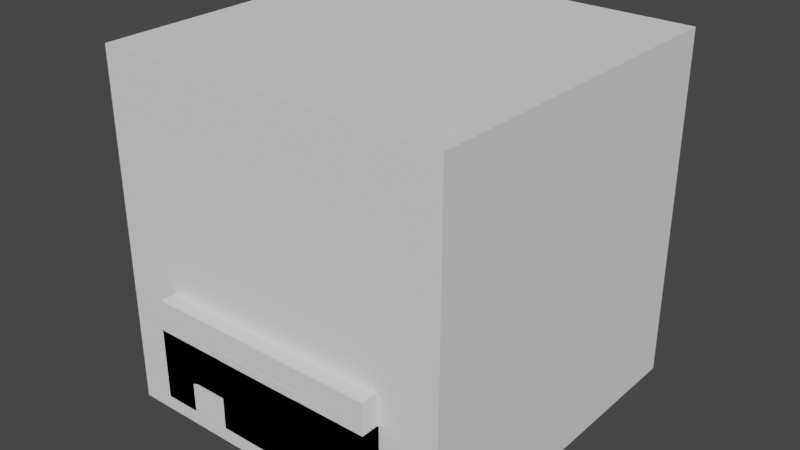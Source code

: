# Source: Mouths.blend  (saved by Blender 3.2.14; exported with 4.5.12 LTS)
import bpy
from mathutils import Matrix  # noqa: F401  (used for matrix-valued properties, if any)

bpy.ops.wm.read_factory_settings(use_empty=True)
scene = bpy.context.scene
scene.name = 'Scene'

# ---- collections
col_collection = bpy.data.collections.new('Collection'); scene.collection.children.link(col_collection)

# ---- world
world_world = bpy.data.worlds.new('World'); scene.world = world_world
world_world.use_nodes = True; world_world.node_tree.nodes.clear()
_N = world_world.node_tree.nodes; _L = world_world.node_tree.links
n0 = _N.new('ShaderNodeOutputWorld'); n0.name = 'World Output'; n0.location = (300, 300)
n1 = _N.new('ShaderNodeBackground'); n1.name = 'Background'; n1.location = (10, 300)
n1.inputs[0].default_value = (0.05088, 0.05088, 0.05088, 1.0)
_L.new(n1.outputs[0], n0.inputs[0])
n0.is_active_output = True
world_world.color = (0.05088, 0.05088, 0.05088)
world_world.use_sun_shadow = False
world_world.sun_shadow_jitter_overblur = 0.0

# ---- meshes
me_cube = bpy.data.meshes.new('Cube')
me_cube.from_pydata([(-0.5, -0.5, -0.5), (-0.5, -0.5, 0.5), (-0.5, 0.5, -0.5), (-0.5, 0.5, 0.5), (0.5, -0.5, -0.5), (0.5, -0.5, 0.5), (0.5, 0.5, -0.5), (0.5, 0.5, 0.5)], [], [(0, 1, 3, 2), (2, 3, 7, 6), (6, 7, 5, 4), (4, 5, 1, 0), (2, 6, 4, 0), (7, 3, 1, 5)])
_uv = me_cube.uv_layers.new(name='UVMap')
_uv.uv.foreach_set('vector', [0.375, 0.0, 0.625, 0.0, 0.625, 0.25, 0.375, 0.25, 0.375, 0.25, 0.625, 0.25, 0.625, 0.5, 0.375, 0.5, 0.375, 0.5, 0.625, 0.5, 0.625, 0.75, 0.375, 0.75, 0.375, 0.75, 0.625, 0.75, 0.625, 1.0, 0.375, 1.0, 0.125, 0.5, 0.375, 0.5, 0.375, 0.75, 0.125, 0.75, 0.625, 0.5, 0.875, 0.5, 0.875, 0.75, 0.625, 0.75])
me_cube.update()
me_cube_001 = bpy.data.meshes.new('Cube.001')
me_cube_001.from_pydata([(-0.335, -0.55, -0.3), (-0.335, -0.55, -0.2), (-0.335, -0.45, -0.3), (-0.335, -0.45, -0.2), (0.335, -0.55, -0.3), (0.335, -0.55, -0.2), (0.335, -0.45, -0.3), (0.335, -0.45, -0.2)], [], [(0, 1, 3, 2), (2, 3, 7, 6), (6, 7, 5, 4), (4, 5, 1, 0), (2, 6, 4, 0), (7, 3, 1, 5)])
_uv = me_cube_001.uv_layers.new(name='UVMap')
_uv.uv.foreach_set('vector', [0.375, 0.0, 0.625, 0.0, 0.625, 0.25, 0.375, 0.25, 0.375, 0.25, 0.625, 0.25, 0.625, 0.5, 0.375, 0.5, 0.375, 0.5, 0.625, 0.5, 0.625, 0.75, 0.375, 0.75, 0.375, 0.75, 0.625, 0.75, 0.625, 1.0, 0.375, 1.0, 0.125, 0.5, 0.375, 0.5, 0.375, 0.75, 0.125, 0.75, 0.625, 0.5, 0.875, 0.5, 0.875, 0.75, 0.625, 0.75])
me_cube_001.update()
me_cube_002 = bpy.data.meshes.new('Cube.002')
me_cube_002.from_pydata([(-0.335, -0.55, -0.3), (-0.335, -0.55, -0.2), (-0.335, -0.45, -0.3), (-0.335, -0.45, -0.2), (0.335, -0.55, -0.3), (0.335, -0.55, -0.2), (0.335, -0.45, -0.3), (0.335, -0.45, -0.2), (0.2345, -0.45, -0.3), (-0.2345, -0.45, -0.3), (-0.2345, -0.45, -0.2), (0.2345, -0.45, -0.2), (-0.2345, -0.55, -0.3), (0.2345, -0.55, -0.3), (0.2345, -0.55, -0.2), (-0.2345, -0.55, -0.2), (-0.335, -0.45, -0.4), (-0.335, -0.55, -0.4), (-0.2345, -0.45, -0.4), (0.335, -0.55, -0.4), (0.335, -0.45, -0.4), (0.2345, -0.55, -0.4), (0.2345, -0.45, -0.4), (-0.2345, -0.55, -0.4)], [], [(0, 1, 3, 2), (8, 11, 7, 6), (6, 7, 5, 4), (12, 15, 1, 0), (2, 9, 18, 16), (10, 3, 1, 15), (7, 11, 14, 5), (11, 10, 15, 14), (4, 13, 21, 19), (9, 8, 13, 12), (4, 5, 14, 13), (13, 14, 15, 12), (2, 3, 10, 9), (9, 10, 11, 8), (22, 20, 19, 21), (16, 18, 23, 17), (9, 12, 23, 18), (0, 2, 16, 17), (6, 4, 19, 20), (12, 0, 17, 23), (13, 8, 22, 21), (8, 6, 20, 22)])
_uv = me_cube_002.uv_layers.new(name='UVMap')
_uv.uv.foreach_set('vector', [0.375, 0.0, 0.625, 0.0, 0.625, 0.25, 0.375, 0.25, 0.375, 0.4625, 0.625, 0.4625, 0.625, 0.5, 0.375, 0.5, 0.375, 0.5, 0.625, 0.5, 0.625, 0.75, 0.375, 0.75, 0.375, 0.9625, 0.625, 0.9625, 0.625, 1.0, 0.375, 1.0, 0.375, 0.25, 0.375, 0.2875, 0.375, 0.2875, 0.375, 0.25, 0.8375, 0.5, 0.875, 0.5, 0.875, 0.75, 0.8375, 0.75, 0.625, 0.5, 0.6625, 0.5, 0.6625, 0.75, 0.625, 0.75, 0.6625, 0.5, 0.8375, 0.5, 0.8375, 0.75, 0.6625, 0.75, 0.375, 0.75, 0.375, 0.7875, 0.375, 0.7875, 0.375, 0.75, 0.1625, 0.5, 0.3375, 0.5, 0.3375, 0.75, 0.1625, 0.75, 0.375, 0.75, 0.625, 0.75, 0.625, 0.7875, 0.375, 0.7875, 0.375, 0.7875, 0.625, 0.7875, 0.625, 0.9625, 0.375, 0.9625, 0.375, 0.25, 0.625, 0.25, 0.625, 0.2875, 0.375, 0.2875, 0.375, 0.2875, 0.625, 0.2875, 0.625, 0.4625, 0.375, 0.4625, 0.3375, 0.5, 0.375, 0.5, 0.375, 0.75, 0.3375, 0.75, 0.125, 0.5, 0.1625, 0.5, 0.1625, 0.75, 0.125, 0.75, 0.1625, 0.5, 0.1625, 0.75, 0.1625, 0.75, 0.1625, 0.5, 0.375, 0.0, 0.375, 0.25, 0.375, 0.25, 0.375, 0.0, 0.375, 0.5, 0.375, 0.75, 0.375, 0.75, 0.375, 0.5, 0.375, 0.9625, 0.375, 1.0, 0.375, 1.0, 0.375, 0.9625, 0.3375, 0.75, 0.3375, 0.5, 0.3375, 0.5, 0.3375, 0.75, 0.375, 0.4625, 0.375, 0.5, 0.375, 0.5, 0.375, 0.4625])
me_cube_002.update()
me_cube_003 = bpy.data.meshes.new('Cube.003')
me_cube_003.from_pydata([(-0.335, -0.55, -0.3), (-0.335, -0.55, -0.4), (-0.335, -0.45, -0.3), (-0.335, -0.45, -0.4), (0.335, -0.55, -0.3), (0.335, -0.55, -0.4), (0.335, -0.45, -0.3), (0.335, -0.45, -0.4), (0.2345, -0.45, -0.3), (-0.2345, -0.45, -0.3), (-0.2345, -0.45, -0.4), (0.2345, -0.45, -0.4), (-0.2345, -0.55, -0.3), (0.2345, -0.55, -0.3), (0.2345, -0.55, -0.4), (-0.2345, -0.55, -0.4), (-0.335, -0.45, -0.2), (-0.335, -0.55, -0.2), (-0.2345, -0.45, -0.2), (0.335, -0.55, -0.2), (0.335, -0.45, -0.2), (0.2345, -0.55, -0.2), (0.2345, -0.45, -0.2), (-0.2345, -0.55, -0.2)], [], [(0, 2, 3, 1), (8, 6, 7, 11), (6, 4, 5, 7), (12, 0, 1, 15), (2, 16, 18, 9), (10, 15, 1, 3), (7, 5, 14, 11), (11, 14, 15, 10), (4, 19, 21, 13), (9, 12, 13, 8), (4, 13, 14, 5), (13, 12, 15, 14), (2, 9, 10, 3), (9, 8, 11, 10), (22, 21, 19, 20), (16, 17, 23, 18), (9, 18, 23, 12), (0, 17, 16, 2), (6, 20, 19, 4), (12, 23, 17, 0), (13, 21, 22, 8), (8, 22, 20, 6)])
_uv = me_cube_003.uv_layers.new(name='UVMap')
_uv.uv.foreach_set('vector', [0.375, 0.0, 0.375, 0.25, 0.625, 0.25, 0.625, 0.0, 0.375, 0.4625, 0.375, 0.5, 0.625, 0.5, 0.625, 0.4625, 0.375, 0.5, 0.375, 0.75, 0.625, 0.75, 0.625, 0.5, 0.375, 0.9625, 0.375, 1.0, 0.625, 1.0, 0.625, 0.9625, 0.375, 0.25, 0.375, 0.25, 0.375, 0.2875, 0.375, 0.2875, 0.8375, 0.5, 0.8375, 0.75, 0.875, 0.75, 0.875, 0.5, 0.625, 0.5, 0.625, 0.75, 0.6625, 0.75, 0.6625, 0.5, 0.6625, 0.5, 0.6625, 0.75, 0.8375, 0.75, 0.8375, 0.5, 0.375, 0.75, 0.375, 0.75, 0.375, 0.7875, 0.375, 0.7875, 0.1625, 0.5, 0.1625, 0.75, 0.3375, 0.75, 0.3375, 0.5, 0.375, 0.75, 0.375, 0.7875, 0.625, 0.7875, 0.625, 0.75, 0.375, 0.7875, 0.375, 0.9625, 0.625, 0.9625, 0.625, 0.7875, 0.375, 0.25, 0.375, 0.2875, 0.625, 0.2875, 0.625, 0.25, 0.375, 0.2875, 0.375, 0.4625, 0.625, 0.4625, 0.625, 0.2875, 0.3375, 0.5, 0.3375, 0.75, 0.375, 0.75, 0.375, 0.5, 0.125, 0.5, 0.125, 0.75, 0.1625, 0.75, 0.1625, 0.5, 0.1625, 0.5, 0.1625, 0.5, 0.1625, 0.75, 0.1625, 0.75, 0.375, 0.0, 0.375, 0.0, 0.375, 0.25, 0.375, 0.25, 0.375, 0.5, 0.375, 0.5, 0.375, 0.75, 0.375, 0.75, 0.375, 0.9625, 0.375, 0.9625, 0.375, 1.0, 0.375, 1.0, 0.3375, 0.75, 0.3375, 0.75, 0.3375, 0.5, 0.3375, 0.5, 0.375, 0.4625, 0.375, 0.4625, 0.375, 0.5, 0.375, 0.5])
me_cube_003.update()
me_cube_005 = bpy.data.meshes.new('Cube.005')
me_cube_005.from_pydata([(-0.125, -0.55, -0.425), (-0.125, -0.55, -0.175), (-0.125, -0.375, -0.425), (-0.125, -0.375, -0.175), (0.125, -0.55, -0.425), (0.125, -0.55, -0.175), (0.125, -0.375, -0.425), (0.125, -0.375, -0.175)], [], [(0, 1, 3, 2), (2, 3, 7, 6), (6, 7, 5, 4), (4, 5, 1, 0), (2, 6, 4, 0), (7, 3, 1, 5)])
_uv = me_cube_005.uv_layers.new(name='UVMap')
_uv.uv.foreach_set('vector', [0.375, 0.0, 0.625, 0.0, 0.625, 0.25, 0.375, 0.25, 0.375, 0.25, 0.625, 0.25, 0.625, 0.5, 0.375, 0.5, 0.375, 0.5, 0.625, 0.5, 0.625, 0.75, 0.375, 0.75, 0.375, 0.75, 0.625, 0.75, 0.625, 1.0, 0.375, 1.0, 0.125, 0.5, 0.375, 0.5, 0.375, 0.75, 0.125, 0.75, 0.625, 0.5, 0.875, 0.5, 0.875, 0.75, 0.625, 0.75])
me_cube_005.update()
me_cube_006 = bpy.data.meshes.new('Cube.006')
me_cube_006.from_pydata([(-0.325, -0.55, -0.35), (-0.325, -0.55, -0.25), (-0.325, -0.45, -0.35), (-0.325, -0.45, -0.25), (0.325, -0.55, -0.388), (0.325, -0.55, -0.288), (0.325, -0.45, -0.388), (0.325, -0.45, -0.288), (0.2167, -0.45, -0.331), (0.1083, -0.45, -0.3674), (-4.679e-08, -0.45, -0.3864), (-0.1083, -0.45, -0.3104), (-0.2167, -0.45, -0.3104), (-0.2167, -0.45, -0.2104), (-0.1083, -0.45, -0.2104), (-3.189e-08, -0.45, -0.2864), (0.1083, -0.45, -0.2674), (0.2167, -0.45, -0.231), (-0.2167, -0.55, -0.3104), (-0.1083, -0.55, -0.3104), (-4.063e-08, -0.55, -0.3864), (0.1083, -0.55, -0.3674), (0.2167, -0.55, -0.331), (0.2167, -0.55, -0.231), (0.1083, -0.55, -0.2674), (-5.553e-08, -0.55, -0.2864), (-0.1083, -0.55, -0.2104), (-0.2167, -0.55, -0.2104)], [], [(0, 1, 3, 2), (8, 17, 7, 6), (6, 7, 5, 4), (18, 27, 1, 0), (8, 6, 4, 22), (13, 3, 1, 27), (7, 17, 23, 5), (17, 16, 24, 23), (16, 15, 25, 24), (15, 14, 26, 25), (14, 13, 27, 26), (2, 12, 18, 0), (12, 11, 19, 18), (11, 10, 20, 19), (10, 9, 21, 20), (9, 8, 22, 21), (4, 5, 23, 22), (22, 23, 24, 21), (21, 24, 25, 20), (20, 25, 26, 19), (19, 26, 27, 18), (2, 3, 13, 12), (12, 13, 14, 11), (11, 14, 15, 10), (10, 15, 16, 9), (9, 16, 17, 8)])
_uv = me_cube_006.uv_layers.new(name='UVMap')
_uv.uv.foreach_set('vector', [0.375, 0.0, 0.625, 0.0, 0.625, 0.25, 0.375, 0.25, 0.375, 0.4583, 0.625, 0.4583, 0.625, 0.5, 0.375, 0.5, 0.375, 0.5, 0.625, 0.5, 0.625, 0.75, 0.375, 0.75, 0.375, 0.9583, 0.625, 0.9583, 0.625, 1.0, 0.375, 1.0, 0.3333, 0.5, 0.375, 0.5, 0.375, 0.75, 0.3333, 0.75, 0.8333, 0.5, 0.875, 0.5, 0.875, 0.75, 0.8333, 0.75, 0.625, 0.5, 0.6667, 0.5, 0.6667, 0.75, 0.625, 0.75, 0.6667, 0.5, 0.7083, 0.5, 0.7083, 0.75, 0.6667, 0.75, 0.7083, 0.5, 0.75, 0.5, 0.75, 0.75, 0.7083, 0.75, 0.75, 0.5, 0.7917, 0.5, 0.7917, 0.75, 0.75, 0.75, 0.7917, 0.5, 0.8333, 0.5, 0.8333, 0.75, 0.7917, 0.75, 0.125, 0.5, 0.1667, 0.5, 0.1667, 0.75, 0.125, 0.75, 0.1667, 0.5, 0.2083, 0.5, 0.2083, 0.75, 0.1667, 0.75, 0.2083, 0.5, 0.25, 0.5, 0.25, 0.75, 0.2083, 0.75, 0.25, 0.5, 0.2917, 0.5, 0.2917, 0.75, 0.25, 0.75, 0.2917, 0.5, 0.3333, 0.5, 0.3333, 0.75, 0.2917, 0.75, 0.375, 0.75, 0.625, 0.75, 0.625, 0.7917, 0.375, 0.7917, 0.375, 0.7917, 0.625, 0.7917, 0.625, 0.8333, 0.375, 0.8333, 0.375, 0.8333, 0.625, 0.8333, 0.625, 0.875, 0.375, 0.875, 0.375, 0.875, 0.625, 0.875, 0.625, 0.9167, 0.375, 0.9167, 0.375, 0.9167, 0.625, 0.9167, 0.625, 0.9583, 0.375, 0.9583, 0.375, 0.25, 0.625, 0.25, 0.625, 0.2917, 0.375, 0.2917, 0.375, 0.2917, 0.625, 0.2917, 0.625, 0.3333, 0.375, 0.3333, 0.375, 0.3333, 0.625, 0.3333, 0.625, 0.375, 0.375, 0.375, 0.375, 0.375, 0.625, 0.375, 0.625, 0.4167, 0.375, 0.4167, 0.375, 0.4167, 0.625, 0.4167, 0.625, 0.4583, 0.375, 0.4583])
me_cube_006.update()
me_cube_007 = bpy.data.meshes.new('Cube.007')
me_cube_007.from_pydata([(-0.3312, -0.5493, -0.388), (-0.3312, -0.5493, -0.112), (-0.3312, -0.362, -0.388), (-0.3312, -0.362, -0.112), (0.3312, -0.5493, -0.388), (0.3312, -0.5493, -0.112), (0.3312, -0.362, -0.388), (0.3312, -0.362, -0.112)], [], [(0, 1, 3, 2), (2, 3, 7, 6), (6, 7, 5, 4), (4, 5, 1, 0), (2, 6, 4, 0), (7, 3, 1, 5)])
_uv = me_cube_007.uv_layers.new(name='UVMap')
_uv.uv.foreach_set('vector', [0.375, 0.0, 0.625, 0.0, 0.625, 0.25, 0.375, 0.25, 0.375, 0.25, 0.625, 0.25, 0.625, 0.5, 0.375, 0.5, 0.375, 0.5, 0.625, 0.5, 0.625, 0.75, 0.375, 0.75, 0.375, 0.75, 0.625, 0.75, 0.625, 1.0, 0.375, 1.0, 0.125, 0.5, 0.375, 0.5, 0.375, 0.75, 0.125, 0.75, 0.625, 0.5, 0.875, 0.5, 0.875, 0.75, 0.625, 0.75])
me_cube_007.update()

# ---- objects
ob_cube = bpy.data.objects.new('Cube', me_cube)
ob_strait = bpy.data.objects.new('Strait', me_cube_001)
ob_angry = bpy.data.objects.new('Angry', me_cube_002)
ob_smile = bpy.data.objects.new('Smile', me_cube_003)
ob_shock = bpy.data.objects.new('Shock', me_cube_005)
ob_woried = bpy.data.objects.new('Woried', me_cube_006)
ob_screaming = bpy.data.objects.new('Screaming', me_cube_007)

# ---- transforms, parenting, visibility, modifiers, constraints
ob_cube.location = (0.0, 0.0, 0.0)
ob_strait.parent = ob_cube
ob_strait.location = (0.0, 0.0, 0.0)
ob_angry.parent = ob_cube
ob_angry.location = (0.0, 0.0, 0.0)
ob_smile.parent = ob_cube
ob_smile.location = (0.0, 0.0, 0.0)
ob_shock.parent = ob_cube
ob_shock.location = (0.0, 0.0, 0.0)
ob_woried.parent = ob_cube
ob_woried.location = (0.0, 0.0, 0.0)
ob_screaming.parent = ob_cube
ob_screaming.location = (0.0, 0.0, 0.0)

# ---- collection membership
col_collection.objects.link(ob_cube)
col_collection.objects.link(ob_strait)
col_collection.objects.link(ob_angry)
col_collection.objects.link(ob_smile)
col_collection.objects.link(ob_shock)
col_collection.objects.link(ob_woried)
col_collection.objects.link(ob_screaming)

# ---- scene / render settings (as saved in the file)
scene.frame_start = 1; scene.frame_end = 250; scene.frame_set(1)
scene.render.engine = 'BLENDER_EEVEE_NEXT'
scene.render.image_settings.file_format = 'FFMPEG'
scene.render.image_settings.color_mode = 'RGB'
scene.cycles.sampling_pattern = 'TABULATED_SOBOL'
scene.cycles.use_light_tree = False
scene.view_settings.view_transform = 'Filmic'
bpy.context.view_layer.update()

# ---- added for rendering (the .blend has no active camera and no usable light): camera, sun
cam_auto = bpy.data.cameras.new('AutoCamera')
cam_auto.lens = 50.0
cam_auto.sensor_width = 36.0
cam_auto.clip_end = 1000.0
ob_auto_camera = bpy.data.objects.new('AutoCamera', cam_auto)
scene.collection.objects.link(ob_auto_camera)
ob_auto_camera.location = (1.62968, -1.98062, 1.30375)
ob_auto_camera.rotation_euler = (1.09748, -7.21219e-08, 0.694738)
scene.camera = ob_auto_camera
light_auto_sun = bpy.data.lights.new('AutoSun', 'SUN')
light_auto_sun.energy = 3.0
light_auto_sun.angle = 0.0523599
ob_auto_sun = bpy.data.objects.new('AutoSun', light_auto_sun)
scene.collection.objects.link(ob_auto_sun)
ob_auto_sun.rotation_euler = (0.872665, 0.174533, 0.523599)
bpy.context.view_layer.update()
